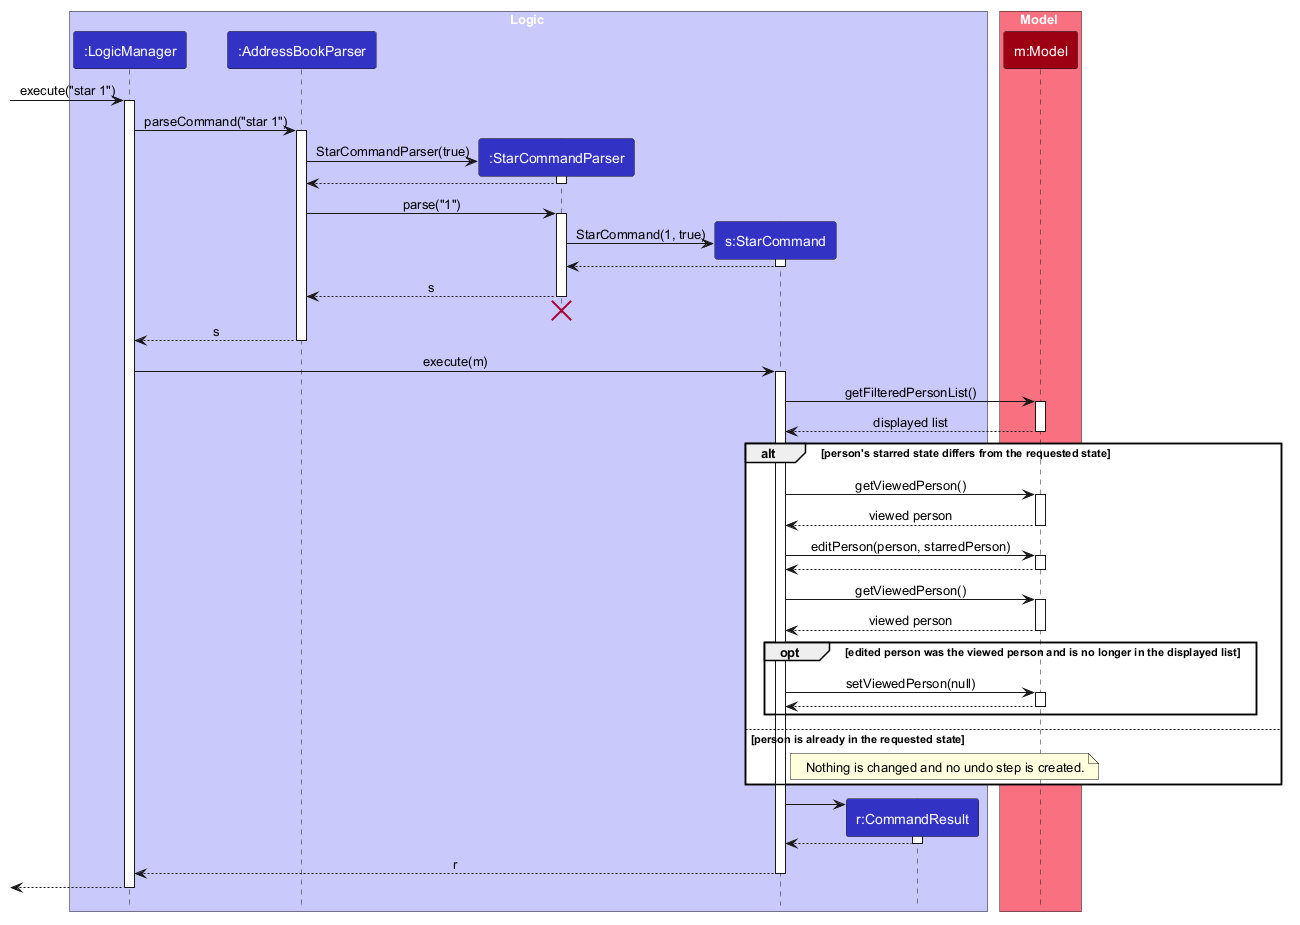

The diagram above was rendered by PlantUML. Its source (embedded in the PNG):
@startuml
!include style.puml
skinparam ArrowFontStyle plain

box Logic LOGIC_COLOR_T1
participant ":LogicManager" as LogicManager LOGIC_COLOR
participant ":AddressBookParser" as AddressBookParser LOGIC_COLOR
participant ":StarCommandParser" as StarCommandParser LOGIC_COLOR
participant "s:StarCommand" as StarCommand LOGIC_COLOR
participant "r:CommandResult" as CommandResult LOGIC_COLOR
end box

box Model MODEL_COLOR_T1
participant "m:Model" as Model MODEL_COLOR
end box

[-> LogicManager : execute("star 1")
activate LogicManager

LogicManager -> AddressBookParser : parseCommand("star 1")
activate AddressBookParser

create StarCommandParser
AddressBookParser -> StarCommandParser : StarCommandParser(true)
activate StarCommandParser

StarCommandParser --> AddressBookParser
deactivate StarCommandParser

AddressBookParser -> StarCommandParser : parse("1")
activate StarCommandParser

create StarCommand
StarCommandParser -> StarCommand : StarCommand(1, true)
activate StarCommand

StarCommand --> StarCommandParser
deactivate StarCommand

StarCommandParser --> AddressBookParser : s
deactivate StarCommandParser
'Hidden arrow to position the destroy marker below the end of the activation bar.
StarCommandParser -[hidden]-> AddressBookParser
destroy StarCommandParser

AddressBookParser --> LogicManager : s
deactivate AddressBookParser

LogicManager -> StarCommand : execute(m)
activate StarCommand

StarCommand -> Model : getFilteredPersonList()
activate Model

Model --> StarCommand : displayed list
deactivate Model

alt person's starred state differs from the requested state

    StarCommand -> Model : getViewedPerson()
    activate Model

    Model --> StarCommand : viewed person
    deactivate Model

    StarCommand -> Model : editPerson(person, starredPerson)
    activate Model

    Model --> StarCommand
    deactivate Model

    StarCommand -> Model : getViewedPerson()
    activate Model

    Model --> StarCommand : viewed person
    deactivate Model

    opt edited person was the viewed person and is no longer in the displayed list

        StarCommand -> Model : setViewedPerson(null)
        activate Model

        Model --> StarCommand
        deactivate Model

    end

else person is already in the requested state

    note right of StarCommand : Nothing is changed and no undo step is created.

end

create CommandResult
StarCommand -> CommandResult
activate CommandResult

CommandResult --> StarCommand
deactivate CommandResult

StarCommand --> LogicManager : r
deactivate StarCommand

[<--LogicManager
deactivate LogicManager
@enduml